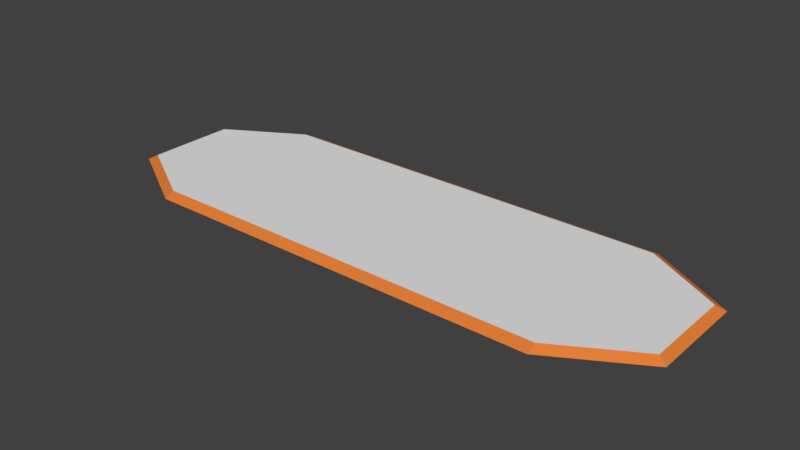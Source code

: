 # Source: baseUI_hexagonCamera.blend  (saved by Blender 2.77.0; exported with 4.5.12 LTS)
import bpy
from mathutils import Matrix  # noqa: F401  (used for matrix-valued properties, if any)

bpy.ops.wm.read_factory_settings(use_empty=True)
scene = bpy.context.scene
scene.name = 'Scene'

# ---- collections
col_collection_1 = bpy.data.collections.new('Collection 1'); scene.collection.children.link(col_collection_1)

# ---- materials (node trees are filled in below, after node groups)
mat_baseuihexmat = bpy.data.materials.new('baseUIHexMat')
mat_baseuihexmat.alpha_threshold = 0.0
mat_baseuihexmat.use_transparent_shadow = False
mat_baseuihexmat.roughness = 0.5
mat_baseuihexmat2 = bpy.data.materials.new('baseUIHexMat2')
mat_baseuihexmat2.alpha_threshold = 0.0
mat_baseuihexmat2.use_transparent_shadow = False
mat_baseuihexmat2.diffuse_color = (0.8, 0.2246, 0.0415, 1.0)
mat_baseuihexmat2.roughness = 0.5

# ---- material node trees

# ---- world
world_world = bpy.data.worlds.new('World'); scene.world = world_world
world_world.color = (0.05088, 0.05088, 0.05088)
world_world.use_sun_shadow = False
world_world.sun_shadow_jitter_overblur = 0.0
world_world.cycles.sampling_method = 'MANUAL'

# ---- meshes
me_cylinder = bpy.data.meshes.new('Cylinder')
me_cylinder.from_pydata([(-2.047, 0.9, -0.05), (-2.047, 0.9, 0.05), (-1.268, 0.45, -0.05), (-1.268, 0.45, 0.05), (-1.268, -0.45, -0.05), (-1.268, -0.45, 0.05), (-2.047, -0.9, -0.05), (-2.047, -0.9, 0.05), (-2.826, -0.45, -0.05), (-2.826, -0.45, 0.05), (-2.826, 0.45, -0.05), (-2.826, 0.45, 0.05), (-2.047, 1.0, -5.099e-08), (-2.047, -1.0, -5.099e-08), (-2.913, -0.5, -5.099e-08), (-2.913, 0.5, -5.099e-08), (2.047, 0.9, -0.05), (2.826, 0.45, -0.05), (2.826, 0.45, 0.05), (2.047, 0.9, 0.05), (2.047, 1.0, 7.102e-08), (2.913, 0.5, 7.102e-08), (2.826, -0.45, -0.05), (2.826, -0.45, 0.05), (2.913, -0.5, 7.102e-08), (2.047, -0.9, -0.05), (2.047, -0.9, 0.05), (2.047, -1.0, 7.102e-08)], [], [(13, 6, 25, 27), (12, 1, 19, 20), (3, 5, 23, 18), (13, 7, 9, 14), (3, 1, 11, 9, 7, 5), (14, 9, 11, 15), (15, 11, 1, 12), (0, 2, 4, 6, 8, 10), (10, 15, 12, 0), (8, 14, 15, 10), (6, 13, 14, 8), (5, 7, 26, 23), (0, 12, 20, 16), (1, 3, 18, 19), (20, 19, 18, 21), (21, 18, 23, 24), (24, 23, 26, 27), (22, 24, 27, 25), (17, 21, 24, 22), (16, 20, 21, 17), (2, 0, 16, 17), (6, 4, 22, 25), (7, 13, 27, 26), (4, 2, 17, 22)])
me_cylinder.polygons.foreach_set('material_index', [1, 1, 0, 1, 0, 1, 1, 0, 1, 1, 1, 0, 1, 0, 1, 1, 1, 1, 1, 1, 0, 0, 1, 0])
me_cylinder.materials.append(mat_baseuihexmat)
me_cylinder.materials.append(mat_baseuihexmat2)
me_cylinder.use_remesh_preserve_volume = False
me_cylinder.use_remesh_preserve_attributes = False
me_cylinder.use_mirror_vertex_groups = False
me_cylinder.update()

# ---- objects
ob_cylinder = bpy.data.objects.new('Cylinder', me_cylinder)

# ---- transforms, parenting, visibility, modifiers, constraints
ob_cylinder.location = (0.0, 0.0, 0.0)
ob_cylinder.lineart.crease_threshold = 0.0

# ---- collection membership
col_collection_1.objects.link(ob_cylinder)

# ---- scene / render settings (as saved in the file)
scene.frame_start = 1; scene.frame_end = 250; scene.frame_set(1)
scene.render.engine = 'BLENDER_EEVEE_NEXT'
scene.render.resolution_percentage = 50
scene.render.dither_intensity = 0.0
scene.cycles.use_denoising = False
scene.cycles.samples = 128
scene.cycles.sampling_pattern = 'TABULATED_SOBOL'
scene.cycles.light_sampling_threshold = 0.0
scene.cycles.use_adaptive_sampling = False
scene.cycles.use_light_tree = False
scene.cycles.blur_glossy = 0.0
scene.cycles.sample_clamp_indirect = 0.0
scene.view_settings.view_transform = 'Standard'
bpy.context.view_layer.update()

# ---- added for rendering (the .blend has no active camera and no usable light): camera, sun
cam_auto = bpy.data.cameras.new('AutoCamera')
cam_auto.lens = 50.0
cam_auto.sensor_width = 36.0
cam_auto.clip_end = 1000.0
ob_auto_camera = bpy.data.objects.new('AutoCamera', cam_auto)
scene.collection.objects.link(ob_auto_camera)
ob_auto_camera.location = (5.6999, -6.83988, 4.55992)
ob_auto_camera.rotation_euler = (1.09748, -7.21219e-08, 0.694738)
scene.camera = ob_auto_camera
light_auto_sun = bpy.data.lights.new('AutoSun', 'SUN')
light_auto_sun.energy = 3.0
light_auto_sun.angle = 0.0523599
ob_auto_sun = bpy.data.objects.new('AutoSun', light_auto_sun)
scene.collection.objects.link(ob_auto_sun)
ob_auto_sun.rotation_euler = (0.872665, 0.174533, 0.523599)
bpy.context.view_layer.update()
